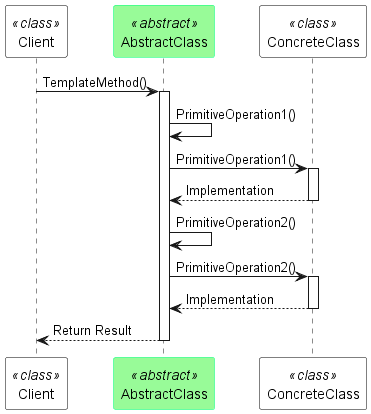

The diagram above was rendered by PlantUML. Its source (embedded in the PNG):
@startuml
!define RECTANGLE class
!define ABSTRACT abstract
!define DATABASE database
!define ACTOR actor

skinparam sequence {
    ParticipantBackgroundColor<<ABSTRACT>> PaleGreen
    ParticipantBorderColor<<ABSTRACT>> SpringGreen
    ParticipantBackgroundColor<<RECTANGLE>> White
    ParticipantBorderColor<<RECTANGLE>> Black
    ParticipantBackgroundColor<<DATABASE>> MistyRose
    ParticipantBorderColor<<DATABASE>> Red
    ParticipantBackgroundColor<<ACTOR>> Wheat
    ParticipantBorderColor<<ACTOR>> Tan
}

participant "Client" as C <<RECTANGLE>>
participant "AbstractClass" as A <<ABSTRACT>>
participant "ConcreteClass" as CC <<RECTANGLE>>

C -> A: TemplateMethod()
activate A
A -> A: PrimitiveOperation1()
A -> CC: PrimitiveOperation1()
activate CC
CC --> A: Implementation
deactivate CC
A -> A: PrimitiveOperation2()
A -> CC: PrimitiveOperation2()
activate CC
CC --> A: Implementation
deactivate CC
A --> C: Return Result
deactivate A
@enduml